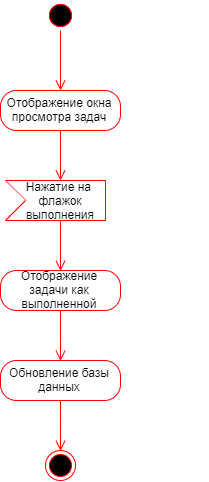

The diagram above was exported from draw.io. Its source (the exported page's mxGraphModel, read from the mxfile embedded in the PNG):
<mxGraphModel dx="1280" dy="623" grid="1" gridSize="10" guides="1" tooltips="1" connect="1" arrows="1" fold="1" page="1" pageScale="1" pageWidth="827" pageHeight="1169" math="0" shadow="0">
  <root>
    <mxCell id="0" />
    <mxCell id="1" parent="0" />
    <mxCell id="vGcTbMloFmP2vY7tiOpH-1" value="" style="ellipse;html=1;shape=startState;fillColor=#000000;strokeColor=#ff0000;" vertex="1" parent="1">
      <mxGeometry x="300" y="60" width="30" height="30" as="geometry" />
    </mxCell>
    <mxCell id="vGcTbMloFmP2vY7tiOpH-3" value="Отображение окна просмотра задач" style="rounded=1;whiteSpace=wrap;html=1;arcSize=40;fontColor=#000000;fillColor=#FFFFFF;strokeColor=#ff0000;" vertex="1" parent="1">
      <mxGeometry x="255" y="150" width="120" height="40" as="geometry" />
    </mxCell>
    <mxCell id="vGcTbMloFmP2vY7tiOpH-4" value="" style="edgeStyle=orthogonalEdgeStyle;html=1;verticalAlign=bottom;endArrow=open;endSize=8;strokeColor=#ff0000;" edge="1" source="vGcTbMloFmP2vY7tiOpH-3" parent="1">
      <mxGeometry relative="1" as="geometry">
        <mxPoint x="315" y="240" as="targetPoint" />
      </mxGeometry>
    </mxCell>
    <mxCell id="vGcTbMloFmP2vY7tiOpH-7" value="" style="endArrow=none;html=1;fontSize=12;strokeColor=#ff0000;fillColor=#ffffc0;arcSize=40;" edge="1" parent="1">
      <mxGeometry width="50" height="50" relative="1" as="geometry">
        <mxPoint x="260" y="240" as="sourcePoint" />
        <mxPoint x="360" y="240" as="targetPoint" />
      </mxGeometry>
    </mxCell>
    <mxCell id="vGcTbMloFmP2vY7tiOpH-8" value="" style="endArrow=none;html=1;fontSize=12;strokeColor=#ff0000;fillColor=#ffffc0;arcSize=40;" edge="1" parent="1">
      <mxGeometry width="50" height="50" relative="1" as="geometry">
        <mxPoint x="260" y="280" as="sourcePoint" />
        <mxPoint x="360" y="280" as="targetPoint" />
        <Array as="points">
          <mxPoint x="305" y="280" />
        </Array>
      </mxGeometry>
    </mxCell>
    <mxCell id="vGcTbMloFmP2vY7tiOpH-9" value="" style="endArrow=none;html=1;fontSize=12;strokeColor=#ff0000;fillColor=#ffffc0;arcSize=40;" edge="1" parent="1">
      <mxGeometry width="50" height="50" relative="1" as="geometry">
        <mxPoint x="360" y="280" as="sourcePoint" />
        <mxPoint x="360" y="240" as="targetPoint" />
      </mxGeometry>
    </mxCell>
    <mxCell id="vGcTbMloFmP2vY7tiOpH-10" value="" style="endArrow=none;html=1;fontSize=12;strokeColor=#ff0000;fillColor=#ffffc0;arcSize=40;" edge="1" parent="1">
      <mxGeometry width="50" height="50" relative="1" as="geometry">
        <mxPoint x="280.5" y="260" as="sourcePoint" />
        <mxPoint x="260" y="240" as="targetPoint" />
      </mxGeometry>
    </mxCell>
    <mxCell id="vGcTbMloFmP2vY7tiOpH-11" value="" style="endArrow=none;html=1;fontSize=12;strokeColor=#ff0000;fillColor=#ffffc0;arcSize=40;" edge="1" parent="1">
      <mxGeometry width="50" height="50" relative="1" as="geometry">
        <mxPoint x="260" y="280" as="sourcePoint" />
        <mxPoint x="280" y="260" as="targetPoint" />
      </mxGeometry>
    </mxCell>
    <mxCell id="vGcTbMloFmP2vY7tiOpH-18" value="Нажатие на&amp;nbsp;&lt;br&gt;флажок выполнения" style="text;html=1;strokeColor=none;fillColor=none;align=center;verticalAlign=middle;whiteSpace=wrap;rounded=0;fontSize=12;" vertex="1" parent="1">
      <mxGeometry x="275" y="250" width="80" height="20" as="geometry" />
    </mxCell>
    <mxCell id="vGcTbMloFmP2vY7tiOpH-20" value="Обновление базы данных" style="rounded=1;whiteSpace=wrap;html=1;arcSize=40;fontColor=#000000;fillColor=#FFFFFF;strokeColor=#ff0000;" vertex="1" parent="1">
      <mxGeometry x="255" y="420" width="120" height="40" as="geometry" />
    </mxCell>
    <mxCell id="vGcTbMloFmP2vY7tiOpH-21" value="&lt;span style=&quot;font-family: &amp;#34;helvetica&amp;#34; , &amp;#34;arial&amp;#34; , sans-serif ; font-size: 0px&quot;&gt;%3CmxGraphModel%3E%3Croot%3E%3CmxCell%20id%3D%220%22%2F%3E%3CmxCell%20id%3D%221%22%20parent%3D%220%22%2F%3E%3CmxCell%20id%3D%222%22%20value%3D%22%22%20style%3D%22edgeStyle%3DorthogonalEdgeStyle%3Bhtml%3D1%3BverticalAlign%3Dbottom%3BendArrow%3Dopen%3BendSize%3D8%3BstrokeColor%3D%23ff0000%3B%22%20edge%3D%221%22%20parent%3D%221%22%3E%3CmxGeometry%20relative%3D%221%22%20as%3D%22geometry%22%3E%3CmxPoint%20x%3D%22315%22%20y%3D%22240%22%20as%3D%22targetPoint%22%2F%3E%3CmxPoint%20x%3D%22315%22%20y%3D%22190%22%20as%3D%22sourcePoint%22%2F%3E%3C%2FmxGeometry%3E%3C%2FmxCell%3E%3C%2Froot%3E%3C%2FmxGraphModel%3E&lt;/span&gt;" style="text;html=1;resizable=0;points=[];autosize=1;align=left;verticalAlign=top;spacingTop=-4;fontSize=12;" vertex="1" parent="1">
      <mxGeometry x="443" y="256" width="20" height="20" as="geometry" />
    </mxCell>
    <mxCell id="vGcTbMloFmP2vY7tiOpH-22" value="" style="edgeStyle=orthogonalEdgeStyle;html=1;verticalAlign=bottom;endArrow=open;endSize=8;strokeColor=#ff0000;" edge="1" parent="1">
      <mxGeometry relative="1" as="geometry">
        <mxPoint x="315" y="330" as="targetPoint" />
        <mxPoint x="315" y="280" as="sourcePoint" />
        <Array as="points">
          <mxPoint x="315" y="305" />
          <mxPoint x="315" y="305" />
        </Array>
      </mxGeometry>
    </mxCell>
    <mxCell id="vGcTbMloFmP2vY7tiOpH-23" value="Отображение задачи как выполненной" style="rounded=1;whiteSpace=wrap;html=1;arcSize=40;fontColor=#000000;fillColor=#FFFFFF;strokeColor=#ff0000;" vertex="1" parent="1">
      <mxGeometry x="255" y="330" width="120" height="40" as="geometry" />
    </mxCell>
    <mxCell id="vGcTbMloFmP2vY7tiOpH-24" value="" style="edgeStyle=orthogonalEdgeStyle;html=1;verticalAlign=bottom;endArrow=open;endSize=8;strokeColor=#ff0000;" edge="1" parent="1">
      <mxGeometry relative="1" as="geometry">
        <mxPoint x="314.32352941176464" y="420.5882352941177" as="targetPoint" />
        <mxPoint x="314.32352941176464" y="370" as="sourcePoint" />
        <Array as="points">
          <mxPoint x="314.5" y="395" />
          <mxPoint x="314.5" y="395" />
        </Array>
      </mxGeometry>
    </mxCell>
    <mxCell id="vGcTbMloFmP2vY7tiOpH-25" value="" style="ellipse;html=1;shape=endState;fillColor=#000000;strokeColor=#ff0000;fontSize=12;" vertex="1" parent="1">
      <mxGeometry x="300" y="510" width="30" height="30" as="geometry" />
    </mxCell>
    <mxCell id="vGcTbMloFmP2vY7tiOpH-26" value="" style="edgeStyle=orthogonalEdgeStyle;html=1;verticalAlign=bottom;endArrow=open;endSize=8;strokeColor=#ff0000;" edge="1" parent="1">
      <mxGeometry relative="1" as="geometry">
        <mxPoint x="315.1379310344828" y="510.12068965517244" as="targetPoint" />
        <mxPoint x="315.1379310344828" y="459.7758620689656" as="sourcePoint" />
        <Array as="points">
          <mxPoint x="315.5" y="484.5" />
          <mxPoint x="315.5" y="484.5" />
        </Array>
      </mxGeometry>
    </mxCell>
    <mxCell id="vGcTbMloFmP2vY7tiOpH-27" value="" style="ellipse;html=1;shape=startState;fillColor=#000000;strokeColor=#ff0000;fontSize=12;" vertex="1" parent="1">
      <mxGeometry x="300" y="60" width="30" height="30" as="geometry" />
    </mxCell>
    <mxCell id="vGcTbMloFmP2vY7tiOpH-28" value="" style="edgeStyle=orthogonalEdgeStyle;html=1;verticalAlign=bottom;endArrow=open;endSize=8;strokeColor=#ff0000;fillColor=#ffffc0;fontSize=12;" edge="1" source="vGcTbMloFmP2vY7tiOpH-27" parent="1">
      <mxGeometry relative="1" as="geometry">
        <mxPoint x="315" y="150" as="targetPoint" />
      </mxGeometry>
    </mxCell>
  </root>
</mxGraphModel>